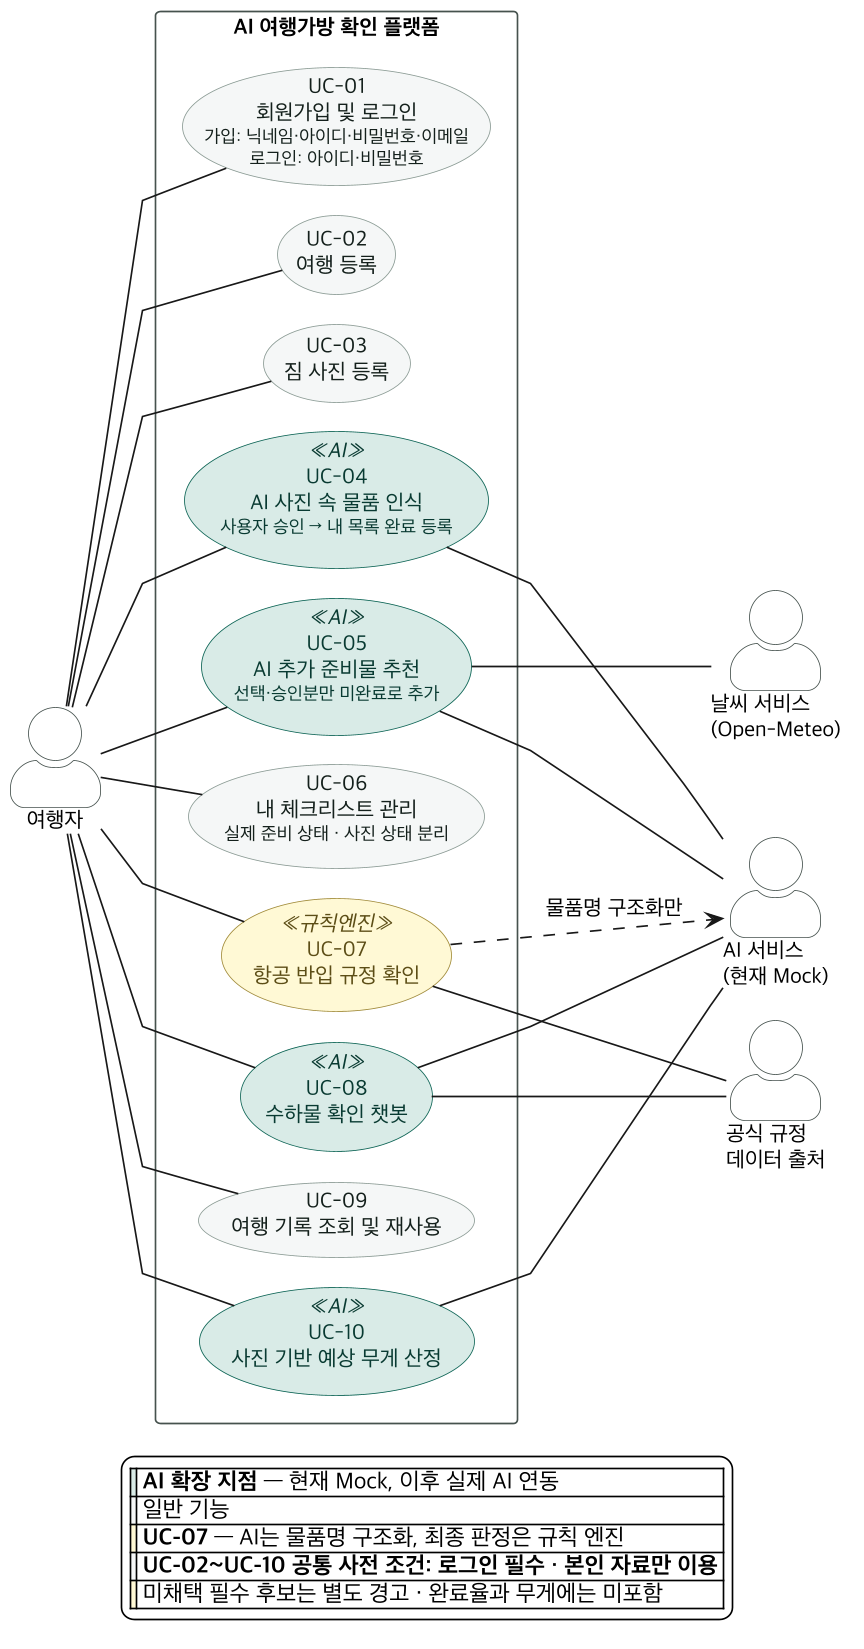

The diagram above was rendered by PlantUML. Its source (embedded in the PNG):
@startuml 02-usecase
' AI 여행가방 확인 플랫폼 — Use-Case 다이어그램
' 출처: docs/02-use-case.md · 2026-09-03 사진 승인·추천 채택 개정
' UC-01~UC-10은 F-01~F-10과 1:1로 대응한다.
' UC-01 로그인 필수 확정 — UC-02~UC-10은 인증된 여행자의 기능이다.

left to right direction
skinparam backgroundColor #FFFFFF
skinparam dpi 160
skinparam shadowing false
skinparam linetype polyline
skinparam nodesep 18
skinparam ranksep 32
skinparam defaultFontName "Apple SD Gothic Neo"
skinparam defaultFontSize 13
skinparam actorStyle awesome

skinparam usecase {
  BackgroundColor #F5F7F6
  BorderColor #8A9A94
  FontColor #14201C
  BackgroundColor<<AI>> #D9EAE6
  BorderColor<<AI>> #0D6455
  FontColor<<AI>> #093B32
  BackgroundColor<<규칙엔진>> #FFF8D5
  BorderColor<<규칙엔진>> #A08B3C
  FontColor<<규칙엔진>> #5C4E17
  BackgroundColor<<제외>> #EFEFEF
  BorderColor<<제외>> #BBBBBB
  FontColor<<제외>> #8C8C8C
}
skinparam actor {
  BackgroundColor #FFFFFF
  BorderColor #46524E
}
skinparam rectangle {
  BorderColor #46524E
  FontStyle bold
}

actor "여행자" as TRAVELER

rectangle "AI 여행가방 확인 플랫폼" {
  usecase "UC-01\n회원가입 및 로그인\n<size:11>가입: 닉네임·아이디·비밀번호·이메일</size>\n<size:11>로그인: 아이디·비밀번호</size>" as UC01
  usecase "UC-02\n여행 등록" as UC02
  usecase "UC-03\n짐 사진 등록" as UC03
  usecase "UC-04\nAI 사진 속 물품 인식\n<size:11>사용자 승인 → 내 목록 완료 등록</size>" as UC04 <<AI>>
  usecase "UC-05\nAI 추가 준비물 추천\n<size:11>선택·승인분만 미완료로 추가</size>" as UC05 <<AI>>
  usecase "UC-06\n내 체크리스트 관리\n<size:11>실제 준비 상태 · 사진 상태 분리</size>" as UC06
  usecase "UC-07\n항공 반입 규정 확인" as UC07 <<규칙엔진>>
  usecase "UC-08\n수하물 확인 챗봇" as UC08 <<AI>>
  usecase "UC-09\n여행 기록 조회 및 재사용" as UC09
  usecase "UC-10\n사진 기반 예상 무게 산정" as UC10 <<AI>>

}

actor "AI 서비스\n(현재 Mock)" as AI
actor "날씨 서비스\n(Open-Meteo)" as WEATHER
actor "공식 규정\n데이터 출처" as RULES

TRAVELER -- UC01
TRAVELER -- UC02
TRAVELER -- UC03
TRAVELER -- UC04
TRAVELER -- UC05
TRAVELER -- UC06
TRAVELER -- UC07
TRAVELER -- UC08
TRAVELER -- UC09
TRAVELER -- UC10

UC04 -- AI
UC05 -- AI
UC07 ..> AI : 물품명 구조화만
UC08 -- AI
UC10 -- AI
UC05 -- WEATHER
UC07 -- RULES
UC08 -- RULES

legend bottom
  |<#D9EAE6>| **AI 확장 지점** — 현재 Mock, 이후 실제 AI 연동 |
  |<#F5F7F6>| 일반 기능 |
  |<#FFF8D5>| **UC-07** — AI는 물품명 구조화, 최종 판정은 규칙 엔진 |
  |<#F5F7F6>| **UC-02~UC-10 공통 사전 조건: 로그인 필수 · 본인 자료만 이용** |
  |<#FFF8D5>| 미채택 필수 후보는 별도 경고 · 완료율과 무게에는 미포함 |
endlegend
@enduml